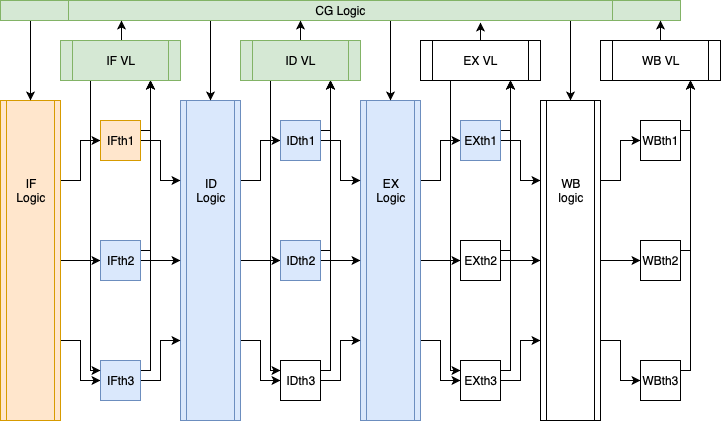

The diagram above was exported from draw.io. Its source (the exported page's mxGraphModel, read from the mxfile embedded in the PNG):
<mxGraphModel dx="758" dy="564" grid="1" gridSize="10" guides="1" tooltips="1" connect="1" arrows="1" fold="1" page="1" pageScale="1" pageWidth="850" pageHeight="1100" math="0" shadow="0">
  <root>
    <mxCell id="0" />
    <mxCell id="1" parent="0" />
    <mxCell id="WCWM2V-qVdovhDGzeno7-27" style="edgeStyle=orthogonalEdgeStyle;rounded=0;orthogonalLoop=1;jettySize=auto;html=1;exitX=1;exitY=0.25;exitDx=0;exitDy=0;entryX=0;entryY=0.5;entryDx=0;entryDy=0;" edge="1" parent="1" source="WCWM2V-qVdovhDGzeno7-1" target="WCWM2V-qVdovhDGzeno7-5">
      <mxGeometry relative="1" as="geometry" />
    </mxCell>
    <mxCell id="WCWM2V-qVdovhDGzeno7-28" style="edgeStyle=orthogonalEdgeStyle;rounded=0;orthogonalLoop=1;jettySize=auto;html=1;exitX=1;exitY=0.5;exitDx=0;exitDy=0;entryX=0;entryY=0.5;entryDx=0;entryDy=0;" edge="1" parent="1" source="WCWM2V-qVdovhDGzeno7-1" target="WCWM2V-qVdovhDGzeno7-6">
      <mxGeometry relative="1" as="geometry" />
    </mxCell>
    <mxCell id="WCWM2V-qVdovhDGzeno7-29" style="edgeStyle=orthogonalEdgeStyle;rounded=0;orthogonalLoop=1;jettySize=auto;html=1;exitX=1;exitY=0.75;exitDx=0;exitDy=0;entryX=0;entryY=0.5;entryDx=0;entryDy=0;" edge="1" parent="1" source="WCWM2V-qVdovhDGzeno7-1" target="WCWM2V-qVdovhDGzeno7-7">
      <mxGeometry relative="1" as="geometry" />
    </mxCell>
    <mxCell id="WCWM2V-qVdovhDGzeno7-1" value="" style="shape=process;whiteSpace=wrap;html=1;backgroundOutline=1;fillColor=#ffe6cc;strokeColor=#d79b00;" vertex="1" parent="1">
      <mxGeometry x="40" y="120" width="60" height="320" as="geometry" />
    </mxCell>
    <mxCell id="WCWM2V-qVdovhDGzeno7-50" style="edgeStyle=orthogonalEdgeStyle;rounded=0;orthogonalLoop=1;jettySize=auto;html=1;exitX=1;exitY=0.75;exitDx=0;exitDy=0;entryX=0;entryY=0.5;entryDx=0;entryDy=0;" edge="1" parent="1" source="WCWM2V-qVdovhDGzeno7-2" target="WCWM2V-qVdovhDGzeno7-10">
      <mxGeometry relative="1" as="geometry" />
    </mxCell>
    <mxCell id="WCWM2V-qVdovhDGzeno7-51" style="edgeStyle=orthogonalEdgeStyle;rounded=0;orthogonalLoop=1;jettySize=auto;html=1;exitX=1;exitY=0.5;exitDx=0;exitDy=0;entryX=0;entryY=0.5;entryDx=0;entryDy=0;" edge="1" parent="1" source="WCWM2V-qVdovhDGzeno7-2" target="WCWM2V-qVdovhDGzeno7-9">
      <mxGeometry relative="1" as="geometry" />
    </mxCell>
    <mxCell id="WCWM2V-qVdovhDGzeno7-52" style="edgeStyle=orthogonalEdgeStyle;rounded=0;orthogonalLoop=1;jettySize=auto;html=1;exitX=1;exitY=0.25;exitDx=0;exitDy=0;entryX=0;entryY=0.5;entryDx=0;entryDy=0;" edge="1" parent="1" source="WCWM2V-qVdovhDGzeno7-2" target="WCWM2V-qVdovhDGzeno7-8">
      <mxGeometry relative="1" as="geometry" />
    </mxCell>
    <mxCell id="WCWM2V-qVdovhDGzeno7-2" value="" style="shape=process;whiteSpace=wrap;html=1;backgroundOutline=1;fillColor=#dae8fc;strokeColor=#6c8ebf;" vertex="1" parent="1">
      <mxGeometry x="220" y="120" width="60" height="320" as="geometry" />
    </mxCell>
    <mxCell id="WCWM2V-qVdovhDGzeno7-57" style="edgeStyle=orthogonalEdgeStyle;rounded=0;orthogonalLoop=1;jettySize=auto;html=1;exitX=1;exitY=0.25;exitDx=0;exitDy=0;entryX=0;entryY=0.5;entryDx=0;entryDy=0;" edge="1" parent="1" source="WCWM2V-qVdovhDGzeno7-4" target="WCWM2V-qVdovhDGzeno7-11">
      <mxGeometry relative="1" as="geometry" />
    </mxCell>
    <mxCell id="WCWM2V-qVdovhDGzeno7-58" style="edgeStyle=orthogonalEdgeStyle;rounded=0;orthogonalLoop=1;jettySize=auto;html=1;exitX=1;exitY=0.5;exitDx=0;exitDy=0;entryX=0;entryY=0.5;entryDx=0;entryDy=0;" edge="1" parent="1" source="WCWM2V-qVdovhDGzeno7-4" target="WCWM2V-qVdovhDGzeno7-12">
      <mxGeometry relative="1" as="geometry" />
    </mxCell>
    <mxCell id="WCWM2V-qVdovhDGzeno7-59" style="edgeStyle=orthogonalEdgeStyle;rounded=0;orthogonalLoop=1;jettySize=auto;html=1;exitX=1;exitY=0.75;exitDx=0;exitDy=0;entryX=0;entryY=0.5;entryDx=0;entryDy=0;" edge="1" parent="1" source="WCWM2V-qVdovhDGzeno7-4" target="WCWM2V-qVdovhDGzeno7-13">
      <mxGeometry relative="1" as="geometry" />
    </mxCell>
    <mxCell id="WCWM2V-qVdovhDGzeno7-4" value="" style="shape=process;whiteSpace=wrap;html=1;backgroundOutline=1;fillColor=#dae8fc;strokeColor=#6c8ebf;" vertex="1" parent="1">
      <mxGeometry x="400" y="120" width="60" height="320" as="geometry" />
    </mxCell>
    <mxCell id="WCWM2V-qVdovhDGzeno7-30" style="edgeStyle=orthogonalEdgeStyle;rounded=0;orthogonalLoop=1;jettySize=auto;html=1;exitX=1;exitY=0.25;exitDx=0;exitDy=0;entryX=0.75;entryY=1;entryDx=0;entryDy=0;" edge="1" parent="1" source="WCWM2V-qVdovhDGzeno7-5" target="WCWM2V-qVdovhDGzeno7-23">
      <mxGeometry relative="1" as="geometry">
        <Array as="points">
          <mxPoint x="190" y="150" />
        </Array>
      </mxGeometry>
    </mxCell>
    <mxCell id="WCWM2V-qVdovhDGzeno7-31" style="edgeStyle=orthogonalEdgeStyle;rounded=0;orthogonalLoop=1;jettySize=auto;html=1;exitX=1;exitY=0.5;exitDx=0;exitDy=0;entryX=0;entryY=0.25;entryDx=0;entryDy=0;" edge="1" parent="1" source="WCWM2V-qVdovhDGzeno7-5" target="WCWM2V-qVdovhDGzeno7-2">
      <mxGeometry relative="1" as="geometry" />
    </mxCell>
    <mxCell id="WCWM2V-qVdovhDGzeno7-5" value="IFth1" style="whiteSpace=wrap;html=1;aspect=fixed;fillColor=#ffe6cc;strokeColor=#d79b00;" vertex="1" parent="1">
      <mxGeometry x="140" y="140" width="40" height="40" as="geometry" />
    </mxCell>
    <mxCell id="WCWM2V-qVdovhDGzeno7-32" style="edgeStyle=orthogonalEdgeStyle;rounded=0;orthogonalLoop=1;jettySize=auto;html=1;exitX=1;exitY=0.25;exitDx=0;exitDy=0;entryX=0.75;entryY=1;entryDx=0;entryDy=0;" edge="1" parent="1" source="WCWM2V-qVdovhDGzeno7-6" target="WCWM2V-qVdovhDGzeno7-23">
      <mxGeometry relative="1" as="geometry">
        <mxPoint x="190" y="110" as="targetPoint" />
        <Array as="points">
          <mxPoint x="190" y="270" />
        </Array>
      </mxGeometry>
    </mxCell>
    <mxCell id="WCWM2V-qVdovhDGzeno7-33" style="edgeStyle=orthogonalEdgeStyle;rounded=0;orthogonalLoop=1;jettySize=auto;html=1;exitX=1;exitY=0.5;exitDx=0;exitDy=0;entryX=0;entryY=0.5;entryDx=0;entryDy=0;" edge="1" parent="1" source="WCWM2V-qVdovhDGzeno7-6" target="WCWM2V-qVdovhDGzeno7-2">
      <mxGeometry relative="1" as="geometry" />
    </mxCell>
    <mxCell id="WCWM2V-qVdovhDGzeno7-6" value="IFth2" style="whiteSpace=wrap;html=1;aspect=fixed;fillColor=#dae8fc;strokeColor=#6c8ebf;" vertex="1" parent="1">
      <mxGeometry x="140" y="260" width="40" height="40" as="geometry" />
    </mxCell>
    <mxCell id="WCWM2V-qVdovhDGzeno7-34" style="edgeStyle=orthogonalEdgeStyle;rounded=0;orthogonalLoop=1;jettySize=auto;html=1;exitX=1;exitY=0.5;exitDx=0;exitDy=0;entryX=0;entryY=0.75;entryDx=0;entryDy=0;" edge="1" parent="1" source="WCWM2V-qVdovhDGzeno7-7" target="WCWM2V-qVdovhDGzeno7-2">
      <mxGeometry relative="1" as="geometry" />
    </mxCell>
    <mxCell id="WCWM2V-qVdovhDGzeno7-35" style="edgeStyle=orthogonalEdgeStyle;rounded=0;orthogonalLoop=1;jettySize=auto;html=1;exitX=1;exitY=0.25;exitDx=0;exitDy=0;entryX=0.75;entryY=1;entryDx=0;entryDy=0;" edge="1" parent="1" source="WCWM2V-qVdovhDGzeno7-7" target="WCWM2V-qVdovhDGzeno7-23">
      <mxGeometry relative="1" as="geometry">
        <mxPoint x="190" y="270" as="targetPoint" />
        <Array as="points">
          <mxPoint x="190" y="390" />
        </Array>
      </mxGeometry>
    </mxCell>
    <mxCell id="WCWM2V-qVdovhDGzeno7-7" value="IFth3" style="whiteSpace=wrap;html=1;aspect=fixed;fillColor=#dae8fc;strokeColor=#6c8ebf;" vertex="1" parent="1">
      <mxGeometry x="140" y="380" width="40" height="40" as="geometry" />
    </mxCell>
    <mxCell id="WCWM2V-qVdovhDGzeno7-44" style="edgeStyle=orthogonalEdgeStyle;rounded=0;orthogonalLoop=1;jettySize=auto;html=1;exitX=1;exitY=0.5;exitDx=0;exitDy=0;entryX=0;entryY=0.25;entryDx=0;entryDy=0;" edge="1" parent="1" source="WCWM2V-qVdovhDGzeno7-8" target="WCWM2V-qVdovhDGzeno7-4">
      <mxGeometry relative="1" as="geometry" />
    </mxCell>
    <mxCell id="WCWM2V-qVdovhDGzeno7-49" style="edgeStyle=orthogonalEdgeStyle;rounded=0;orthogonalLoop=1;jettySize=auto;html=1;exitX=1;exitY=0.25;exitDx=0;exitDy=0;entryX=0.75;entryY=1;entryDx=0;entryDy=0;" edge="1" parent="1" source="WCWM2V-qVdovhDGzeno7-8" target="WCWM2V-qVdovhDGzeno7-24">
      <mxGeometry relative="1" as="geometry">
        <Array as="points">
          <mxPoint x="370" y="150" />
        </Array>
      </mxGeometry>
    </mxCell>
    <mxCell id="WCWM2V-qVdovhDGzeno7-8" value="IDth1" style="whiteSpace=wrap;html=1;aspect=fixed;fillColor=#dae8fc;strokeColor=#6c8ebf;" vertex="1" parent="1">
      <mxGeometry x="320" y="140" width="40" height="40" as="geometry" />
    </mxCell>
    <mxCell id="WCWM2V-qVdovhDGzeno7-45" style="edgeStyle=orthogonalEdgeStyle;rounded=0;orthogonalLoop=1;jettySize=auto;html=1;exitX=1;exitY=0.5;exitDx=0;exitDy=0;entryX=0;entryY=0.5;entryDx=0;entryDy=0;" edge="1" parent="1" source="WCWM2V-qVdovhDGzeno7-9" target="WCWM2V-qVdovhDGzeno7-4">
      <mxGeometry relative="1" as="geometry" />
    </mxCell>
    <mxCell id="WCWM2V-qVdovhDGzeno7-48" style="edgeStyle=orthogonalEdgeStyle;rounded=0;orthogonalLoop=1;jettySize=auto;html=1;exitX=1;exitY=0.25;exitDx=0;exitDy=0;entryX=0.75;entryY=1;entryDx=0;entryDy=0;" edge="1" parent="1" source="WCWM2V-qVdovhDGzeno7-9" target="WCWM2V-qVdovhDGzeno7-24">
      <mxGeometry relative="1" as="geometry">
        <Array as="points">
          <mxPoint x="370" y="270" />
        </Array>
      </mxGeometry>
    </mxCell>
    <mxCell id="WCWM2V-qVdovhDGzeno7-9" value="IDth2" style="whiteSpace=wrap;html=1;aspect=fixed;fillColor=#dae8fc;strokeColor=#6c8ebf;" vertex="1" parent="1">
      <mxGeometry x="320" y="260" width="40" height="40" as="geometry" />
    </mxCell>
    <mxCell id="WCWM2V-qVdovhDGzeno7-46" style="edgeStyle=orthogonalEdgeStyle;rounded=0;orthogonalLoop=1;jettySize=auto;html=1;exitX=1;exitY=0.5;exitDx=0;exitDy=0;entryX=0;entryY=0.75;entryDx=0;entryDy=0;" edge="1" parent="1" source="WCWM2V-qVdovhDGzeno7-10" target="WCWM2V-qVdovhDGzeno7-4">
      <mxGeometry relative="1" as="geometry" />
    </mxCell>
    <mxCell id="WCWM2V-qVdovhDGzeno7-47" style="edgeStyle=orthogonalEdgeStyle;rounded=0;orthogonalLoop=1;jettySize=auto;html=1;exitX=1;exitY=0.25;exitDx=0;exitDy=0;entryX=0.75;entryY=1;entryDx=0;entryDy=0;" edge="1" parent="1" source="WCWM2V-qVdovhDGzeno7-10" target="WCWM2V-qVdovhDGzeno7-24">
      <mxGeometry relative="1" as="geometry">
        <Array as="points">
          <mxPoint x="370" y="390" />
        </Array>
      </mxGeometry>
    </mxCell>
    <mxCell id="WCWM2V-qVdovhDGzeno7-10" value="IDth3" style="whiteSpace=wrap;html=1;aspect=fixed;" vertex="1" parent="1">
      <mxGeometry x="320" y="380" width="40" height="40" as="geometry" />
    </mxCell>
    <mxCell id="WCWM2V-qVdovhDGzeno7-54" style="edgeStyle=orthogonalEdgeStyle;rounded=0;orthogonalLoop=1;jettySize=auto;html=1;exitX=1;exitY=0.5;exitDx=0;exitDy=0;entryX=0;entryY=0.25;entryDx=0;entryDy=0;" edge="1" parent="1" source="WCWM2V-qVdovhDGzeno7-11" target="WCWM2V-qVdovhDGzeno7-14">
      <mxGeometry relative="1" as="geometry" />
    </mxCell>
    <mxCell id="WCWM2V-qVdovhDGzeno7-60" style="edgeStyle=orthogonalEdgeStyle;rounded=0;orthogonalLoop=1;jettySize=auto;html=1;exitX=1;exitY=0.25;exitDx=0;exitDy=0;entryX=0.75;entryY=1;entryDx=0;entryDy=0;" edge="1" parent="1" source="WCWM2V-qVdovhDGzeno7-11" target="WCWM2V-qVdovhDGzeno7-25">
      <mxGeometry relative="1" as="geometry">
        <Array as="points">
          <mxPoint x="550" y="150" />
        </Array>
      </mxGeometry>
    </mxCell>
    <mxCell id="WCWM2V-qVdovhDGzeno7-11" value="EXth1" style="whiteSpace=wrap;html=1;aspect=fixed;fillColor=#dae8fc;strokeColor=#6c8ebf;" vertex="1" parent="1">
      <mxGeometry x="500" y="140" width="40" height="40" as="geometry" />
    </mxCell>
    <mxCell id="WCWM2V-qVdovhDGzeno7-55" style="edgeStyle=orthogonalEdgeStyle;rounded=0;orthogonalLoop=1;jettySize=auto;html=1;exitX=1;exitY=0.5;exitDx=0;exitDy=0;entryX=0;entryY=0.5;entryDx=0;entryDy=0;" edge="1" parent="1" source="WCWM2V-qVdovhDGzeno7-12" target="WCWM2V-qVdovhDGzeno7-14">
      <mxGeometry relative="1" as="geometry" />
    </mxCell>
    <mxCell id="WCWM2V-qVdovhDGzeno7-61" style="edgeStyle=orthogonalEdgeStyle;rounded=0;orthogonalLoop=1;jettySize=auto;html=1;exitX=1;exitY=0.25;exitDx=0;exitDy=0;entryX=0.75;entryY=1;entryDx=0;entryDy=0;" edge="1" parent="1" source="WCWM2V-qVdovhDGzeno7-12" target="WCWM2V-qVdovhDGzeno7-25">
      <mxGeometry relative="1" as="geometry">
        <Array as="points">
          <mxPoint x="550" y="270" />
        </Array>
      </mxGeometry>
    </mxCell>
    <mxCell id="WCWM2V-qVdovhDGzeno7-12" value="EXth2" style="whiteSpace=wrap;html=1;aspect=fixed;" vertex="1" parent="1">
      <mxGeometry x="500" y="260" width="40" height="40" as="geometry" />
    </mxCell>
    <mxCell id="WCWM2V-qVdovhDGzeno7-56" style="edgeStyle=orthogonalEdgeStyle;rounded=0;orthogonalLoop=1;jettySize=auto;html=1;exitX=1;exitY=0.5;exitDx=0;exitDy=0;entryX=0;entryY=0.75;entryDx=0;entryDy=0;" edge="1" parent="1" source="WCWM2V-qVdovhDGzeno7-13" target="WCWM2V-qVdovhDGzeno7-14">
      <mxGeometry relative="1" as="geometry" />
    </mxCell>
    <mxCell id="WCWM2V-qVdovhDGzeno7-62" style="edgeStyle=orthogonalEdgeStyle;rounded=0;orthogonalLoop=1;jettySize=auto;html=1;exitX=1;exitY=0.25;exitDx=0;exitDy=0;entryX=0.75;entryY=1;entryDx=0;entryDy=0;" edge="1" parent="1" source="WCWM2V-qVdovhDGzeno7-13" target="WCWM2V-qVdovhDGzeno7-25">
      <mxGeometry relative="1" as="geometry">
        <Array as="points">
          <mxPoint x="550" y="390" />
        </Array>
      </mxGeometry>
    </mxCell>
    <mxCell id="WCWM2V-qVdovhDGzeno7-13" value="EXth3" style="whiteSpace=wrap;html=1;aspect=fixed;" vertex="1" parent="1">
      <mxGeometry x="500" y="380" width="40" height="40" as="geometry" />
    </mxCell>
    <mxCell id="WCWM2V-qVdovhDGzeno7-64" style="edgeStyle=orthogonalEdgeStyle;rounded=0;orthogonalLoop=1;jettySize=auto;html=1;exitX=1;exitY=0.25;exitDx=0;exitDy=0;entryX=0;entryY=0.5;entryDx=0;entryDy=0;" edge="1" parent="1" source="WCWM2V-qVdovhDGzeno7-14" target="WCWM2V-qVdovhDGzeno7-15">
      <mxGeometry relative="1" as="geometry" />
    </mxCell>
    <mxCell id="WCWM2V-qVdovhDGzeno7-65" style="edgeStyle=orthogonalEdgeStyle;rounded=0;orthogonalLoop=1;jettySize=auto;html=1;exitX=1;exitY=0.5;exitDx=0;exitDy=0;entryX=0;entryY=0.5;entryDx=0;entryDy=0;" edge="1" parent="1" source="WCWM2V-qVdovhDGzeno7-14" target="WCWM2V-qVdovhDGzeno7-16">
      <mxGeometry relative="1" as="geometry" />
    </mxCell>
    <mxCell id="WCWM2V-qVdovhDGzeno7-66" style="edgeStyle=orthogonalEdgeStyle;rounded=0;orthogonalLoop=1;jettySize=auto;html=1;exitX=1;exitY=0.75;exitDx=0;exitDy=0;entryX=0;entryY=0.5;entryDx=0;entryDy=0;" edge="1" parent="1" source="WCWM2V-qVdovhDGzeno7-14" target="WCWM2V-qVdovhDGzeno7-17">
      <mxGeometry relative="1" as="geometry" />
    </mxCell>
    <mxCell id="WCWM2V-qVdovhDGzeno7-14" value="" style="shape=process;whiteSpace=wrap;html=1;backgroundOutline=1;" vertex="1" parent="1">
      <mxGeometry x="580" y="120" width="60" height="320" as="geometry" />
    </mxCell>
    <mxCell id="WCWM2V-qVdovhDGzeno7-67" style="edgeStyle=orthogonalEdgeStyle;rounded=0;orthogonalLoop=1;jettySize=auto;html=1;exitX=1;exitY=0.25;exitDx=0;exitDy=0;entryX=0.75;entryY=1;entryDx=0;entryDy=0;" edge="1" parent="1" source="WCWM2V-qVdovhDGzeno7-15" target="WCWM2V-qVdovhDGzeno7-26">
      <mxGeometry relative="1" as="geometry">
        <Array as="points">
          <mxPoint x="730" y="150" />
        </Array>
      </mxGeometry>
    </mxCell>
    <mxCell id="WCWM2V-qVdovhDGzeno7-15" value="WBth1" style="whiteSpace=wrap;html=1;aspect=fixed;" vertex="1" parent="1">
      <mxGeometry x="680" y="140" width="40" height="40" as="geometry" />
    </mxCell>
    <mxCell id="WCWM2V-qVdovhDGzeno7-68" style="edgeStyle=orthogonalEdgeStyle;rounded=0;orthogonalLoop=1;jettySize=auto;html=1;exitX=1;exitY=0.25;exitDx=0;exitDy=0;entryX=0.75;entryY=1;entryDx=0;entryDy=0;" edge="1" parent="1" source="WCWM2V-qVdovhDGzeno7-16" target="WCWM2V-qVdovhDGzeno7-26">
      <mxGeometry relative="1" as="geometry">
        <Array as="points">
          <mxPoint x="730" y="270" />
        </Array>
      </mxGeometry>
    </mxCell>
    <mxCell id="WCWM2V-qVdovhDGzeno7-16" value="WBth2" style="whiteSpace=wrap;html=1;aspect=fixed;" vertex="1" parent="1">
      <mxGeometry x="680" y="260" width="40" height="40" as="geometry" />
    </mxCell>
    <mxCell id="WCWM2V-qVdovhDGzeno7-69" style="edgeStyle=orthogonalEdgeStyle;rounded=0;orthogonalLoop=1;jettySize=auto;html=1;exitX=1;exitY=0.25;exitDx=0;exitDy=0;entryX=0.75;entryY=1;entryDx=0;entryDy=0;" edge="1" parent="1" source="WCWM2V-qVdovhDGzeno7-17" target="WCWM2V-qVdovhDGzeno7-26">
      <mxGeometry relative="1" as="geometry">
        <Array as="points">
          <mxPoint x="730" y="390" />
        </Array>
      </mxGeometry>
    </mxCell>
    <mxCell id="WCWM2V-qVdovhDGzeno7-17" value="WBth3" style="whiteSpace=wrap;html=1;aspect=fixed;" vertex="1" parent="1">
      <mxGeometry x="680" y="380" width="40" height="40" as="geometry" />
    </mxCell>
    <mxCell id="WCWM2V-qVdovhDGzeno7-18" value="IF&lt;br&gt;Logic&lt;br&gt;" style="text;html=1;strokeColor=none;fillColor=none;align=center;verticalAlign=middle;whiteSpace=wrap;rounded=0;" vertex="1" parent="1">
      <mxGeometry x="50" y="200" width="40" height="20" as="geometry" />
    </mxCell>
    <mxCell id="WCWM2V-qVdovhDGzeno7-19" value="ID&lt;br&gt;Logic&lt;br&gt;" style="text;html=1;strokeColor=none;fillColor=none;align=center;verticalAlign=middle;whiteSpace=wrap;rounded=0;" vertex="1" parent="1">
      <mxGeometry x="230" y="200" width="40" height="20" as="geometry" />
    </mxCell>
    <mxCell id="WCWM2V-qVdovhDGzeno7-20" value="EX&lt;br&gt;Logic&lt;br&gt;" style="text;html=1;strokeColor=none;fillColor=none;align=center;verticalAlign=middle;whiteSpace=wrap;rounded=0;" vertex="1" parent="1">
      <mxGeometry x="410" y="200" width="40" height="20" as="geometry" />
    </mxCell>
    <mxCell id="WCWM2V-qVdovhDGzeno7-21" value="WB&lt;br&gt;logic&lt;br&gt;" style="text;html=1;strokeColor=none;fillColor=none;align=center;verticalAlign=middle;whiteSpace=wrap;rounded=0;" vertex="1" parent="1">
      <mxGeometry x="590" y="200" width="40" height="20" as="geometry" />
    </mxCell>
    <mxCell id="WCWM2V-qVdovhDGzeno7-70" style="edgeStyle=orthogonalEdgeStyle;rounded=0;orthogonalLoop=1;jettySize=auto;html=1;exitX=0.25;exitY=1;exitDx=0;exitDy=0;entryX=0.5;entryY=0;entryDx=0;entryDy=0;" edge="1" parent="1" source="WCWM2V-qVdovhDGzeno7-22" target="WCWM2V-qVdovhDGzeno7-2">
      <mxGeometry relative="1" as="geometry">
        <Array as="points">
          <mxPoint x="250" y="40" />
        </Array>
      </mxGeometry>
    </mxCell>
    <mxCell id="WCWM2V-qVdovhDGzeno7-71" style="edgeStyle=orthogonalEdgeStyle;rounded=0;orthogonalLoop=1;jettySize=auto;html=1;exitX=0.5;exitY=1;exitDx=0;exitDy=0;entryX=0.5;entryY=0;entryDx=0;entryDy=0;" edge="1" parent="1" source="WCWM2V-qVdovhDGzeno7-22" target="WCWM2V-qVdovhDGzeno7-4">
      <mxGeometry relative="1" as="geometry">
        <Array as="points">
          <mxPoint x="430" y="40" />
        </Array>
      </mxGeometry>
    </mxCell>
    <mxCell id="WCWM2V-qVdovhDGzeno7-72" style="edgeStyle=orthogonalEdgeStyle;rounded=0;orthogonalLoop=1;jettySize=auto;html=1;exitX=0.75;exitY=1;exitDx=0;exitDy=0;entryX=0.5;entryY=0;entryDx=0;entryDy=0;" edge="1" parent="1" source="WCWM2V-qVdovhDGzeno7-22" target="WCWM2V-qVdovhDGzeno7-14">
      <mxGeometry relative="1" as="geometry">
        <Array as="points">
          <mxPoint x="610" y="40" />
        </Array>
      </mxGeometry>
    </mxCell>
    <mxCell id="WCWM2V-qVdovhDGzeno7-73" style="edgeStyle=orthogonalEdgeStyle;rounded=0;orthogonalLoop=1;jettySize=auto;html=1;exitX=0.25;exitY=1;exitDx=0;exitDy=0;entryX=0.5;entryY=0;entryDx=0;entryDy=0;" edge="1" parent="1" source="WCWM2V-qVdovhDGzeno7-22" target="WCWM2V-qVdovhDGzeno7-1">
      <mxGeometry relative="1" as="geometry">
        <Array as="points">
          <mxPoint x="70" y="40" />
        </Array>
      </mxGeometry>
    </mxCell>
    <mxCell id="WCWM2V-qVdovhDGzeno7-22" value="CG Logic" style="shape=process;whiteSpace=wrap;html=1;backgroundOutline=1;fillColor=#d5e8d4;strokeColor=#82b366;" vertex="1" parent="1">
      <mxGeometry x="40" y="20" width="680" height="20" as="geometry" />
    </mxCell>
    <mxCell id="WCWM2V-qVdovhDGzeno7-36" style="edgeStyle=orthogonalEdgeStyle;rounded=0;orthogonalLoop=1;jettySize=auto;html=1;exitX=0.25;exitY=1;exitDx=0;exitDy=0;entryX=0;entryY=0.25;entryDx=0;entryDy=0;" edge="1" parent="1" source="WCWM2V-qVdovhDGzeno7-23" target="WCWM2V-qVdovhDGzeno7-7">
      <mxGeometry relative="1" as="geometry">
        <Array as="points">
          <mxPoint x="130" y="390" />
        </Array>
      </mxGeometry>
    </mxCell>
    <mxCell id="WCWM2V-qVdovhDGzeno7-39" style="edgeStyle=orthogonalEdgeStyle;rounded=0;orthogonalLoop=1;jettySize=auto;html=1;exitX=0.5;exitY=0;exitDx=0;exitDy=0;entryX=0.178;entryY=1;entryDx=0;entryDy=0;entryPerimeter=0;" edge="1" parent="1" source="WCWM2V-qVdovhDGzeno7-23" target="WCWM2V-qVdovhDGzeno7-22">
      <mxGeometry relative="1" as="geometry" />
    </mxCell>
    <mxCell id="WCWM2V-qVdovhDGzeno7-23" value="IF VL" style="shape=process;whiteSpace=wrap;html=1;backgroundOutline=1;fillColor=#d5e8d4;strokeColor=#82b366;" vertex="1" parent="1">
      <mxGeometry x="100" y="60" width="120" height="40" as="geometry" />
    </mxCell>
    <mxCell id="WCWM2V-qVdovhDGzeno7-41" style="edgeStyle=orthogonalEdgeStyle;rounded=0;orthogonalLoop=1;jettySize=auto;html=1;exitX=0.5;exitY=0;exitDx=0;exitDy=0;" edge="1" parent="1" source="WCWM2V-qVdovhDGzeno7-24">
      <mxGeometry relative="1" as="geometry">
        <mxPoint x="340" y="40" as="targetPoint" />
        <Array as="points">
          <mxPoint x="340" y="40" />
        </Array>
      </mxGeometry>
    </mxCell>
    <mxCell id="WCWM2V-qVdovhDGzeno7-53" style="edgeStyle=orthogonalEdgeStyle;rounded=0;orthogonalLoop=1;jettySize=auto;html=1;exitX=0.25;exitY=1;exitDx=0;exitDy=0;entryX=0;entryY=0.25;entryDx=0;entryDy=0;" edge="1" parent="1" source="WCWM2V-qVdovhDGzeno7-24" target="WCWM2V-qVdovhDGzeno7-10">
      <mxGeometry relative="1" as="geometry">
        <Array as="points">
          <mxPoint x="310" y="390" />
        </Array>
      </mxGeometry>
    </mxCell>
    <mxCell id="WCWM2V-qVdovhDGzeno7-24" value="ID VL" style="shape=process;whiteSpace=wrap;html=1;backgroundOutline=1;fillColor=#d5e8d4;strokeColor=#82b366;" vertex="1" parent="1">
      <mxGeometry x="280" y="60" width="120" height="40" as="geometry" />
    </mxCell>
    <mxCell id="WCWM2V-qVdovhDGzeno7-42" style="edgeStyle=orthogonalEdgeStyle;rounded=0;orthogonalLoop=1;jettySize=auto;html=1;exitX=0.5;exitY=0;exitDx=0;exitDy=0;entryX=0.706;entryY=1.1;entryDx=0;entryDy=0;entryPerimeter=0;" edge="1" parent="1" source="WCWM2V-qVdovhDGzeno7-25" target="WCWM2V-qVdovhDGzeno7-22">
      <mxGeometry relative="1" as="geometry" />
    </mxCell>
    <mxCell id="WCWM2V-qVdovhDGzeno7-63" style="edgeStyle=orthogonalEdgeStyle;rounded=0;orthogonalLoop=1;jettySize=auto;html=1;exitX=0.25;exitY=1;exitDx=0;exitDy=0;entryX=0;entryY=0.25;entryDx=0;entryDy=0;" edge="1" parent="1" source="WCWM2V-qVdovhDGzeno7-25" target="WCWM2V-qVdovhDGzeno7-13">
      <mxGeometry relative="1" as="geometry">
        <Array as="points">
          <mxPoint x="490" y="390" />
        </Array>
      </mxGeometry>
    </mxCell>
    <mxCell id="WCWM2V-qVdovhDGzeno7-25" value="EX VL" style="shape=process;whiteSpace=wrap;html=1;backgroundOutline=1;" vertex="1" parent="1">
      <mxGeometry x="460" y="60" width="120" height="40" as="geometry" />
    </mxCell>
    <mxCell id="WCWM2V-qVdovhDGzeno7-43" style="edgeStyle=orthogonalEdgeStyle;rounded=0;orthogonalLoop=1;jettySize=auto;html=1;exitX=0.5;exitY=0;exitDx=0;exitDy=0;entryX=0.971;entryY=1;entryDx=0;entryDy=0;entryPerimeter=0;" edge="1" parent="1" source="WCWM2V-qVdovhDGzeno7-26" target="WCWM2V-qVdovhDGzeno7-22">
      <mxGeometry relative="1" as="geometry" />
    </mxCell>
    <mxCell id="WCWM2V-qVdovhDGzeno7-26" value="WB VL" style="shape=process;whiteSpace=wrap;html=1;backgroundOutline=1;" vertex="1" parent="1">
      <mxGeometry x="640" y="60" width="120" height="40" as="geometry" />
    </mxCell>
  </root>
</mxGraphModel>